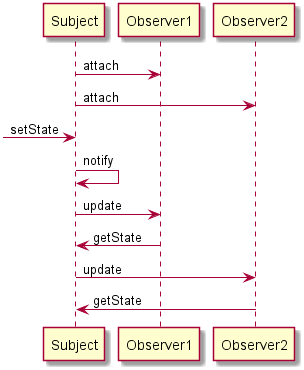

The diagram above was rendered by PlantUML. Its source (embedded in the PNG):
@startuml

participant Subject
participant Observer1
participant Observer2

Subject -> Observer1 : attach
Subject -> Observer2 : attach

-> Subject : setState

Subject -> Subject : notify

Subject -> Observer1 : update
Observer1 -> Subject : getState
Subject -> Observer2 : update
Observer2 -> Subject : getState

@enduml